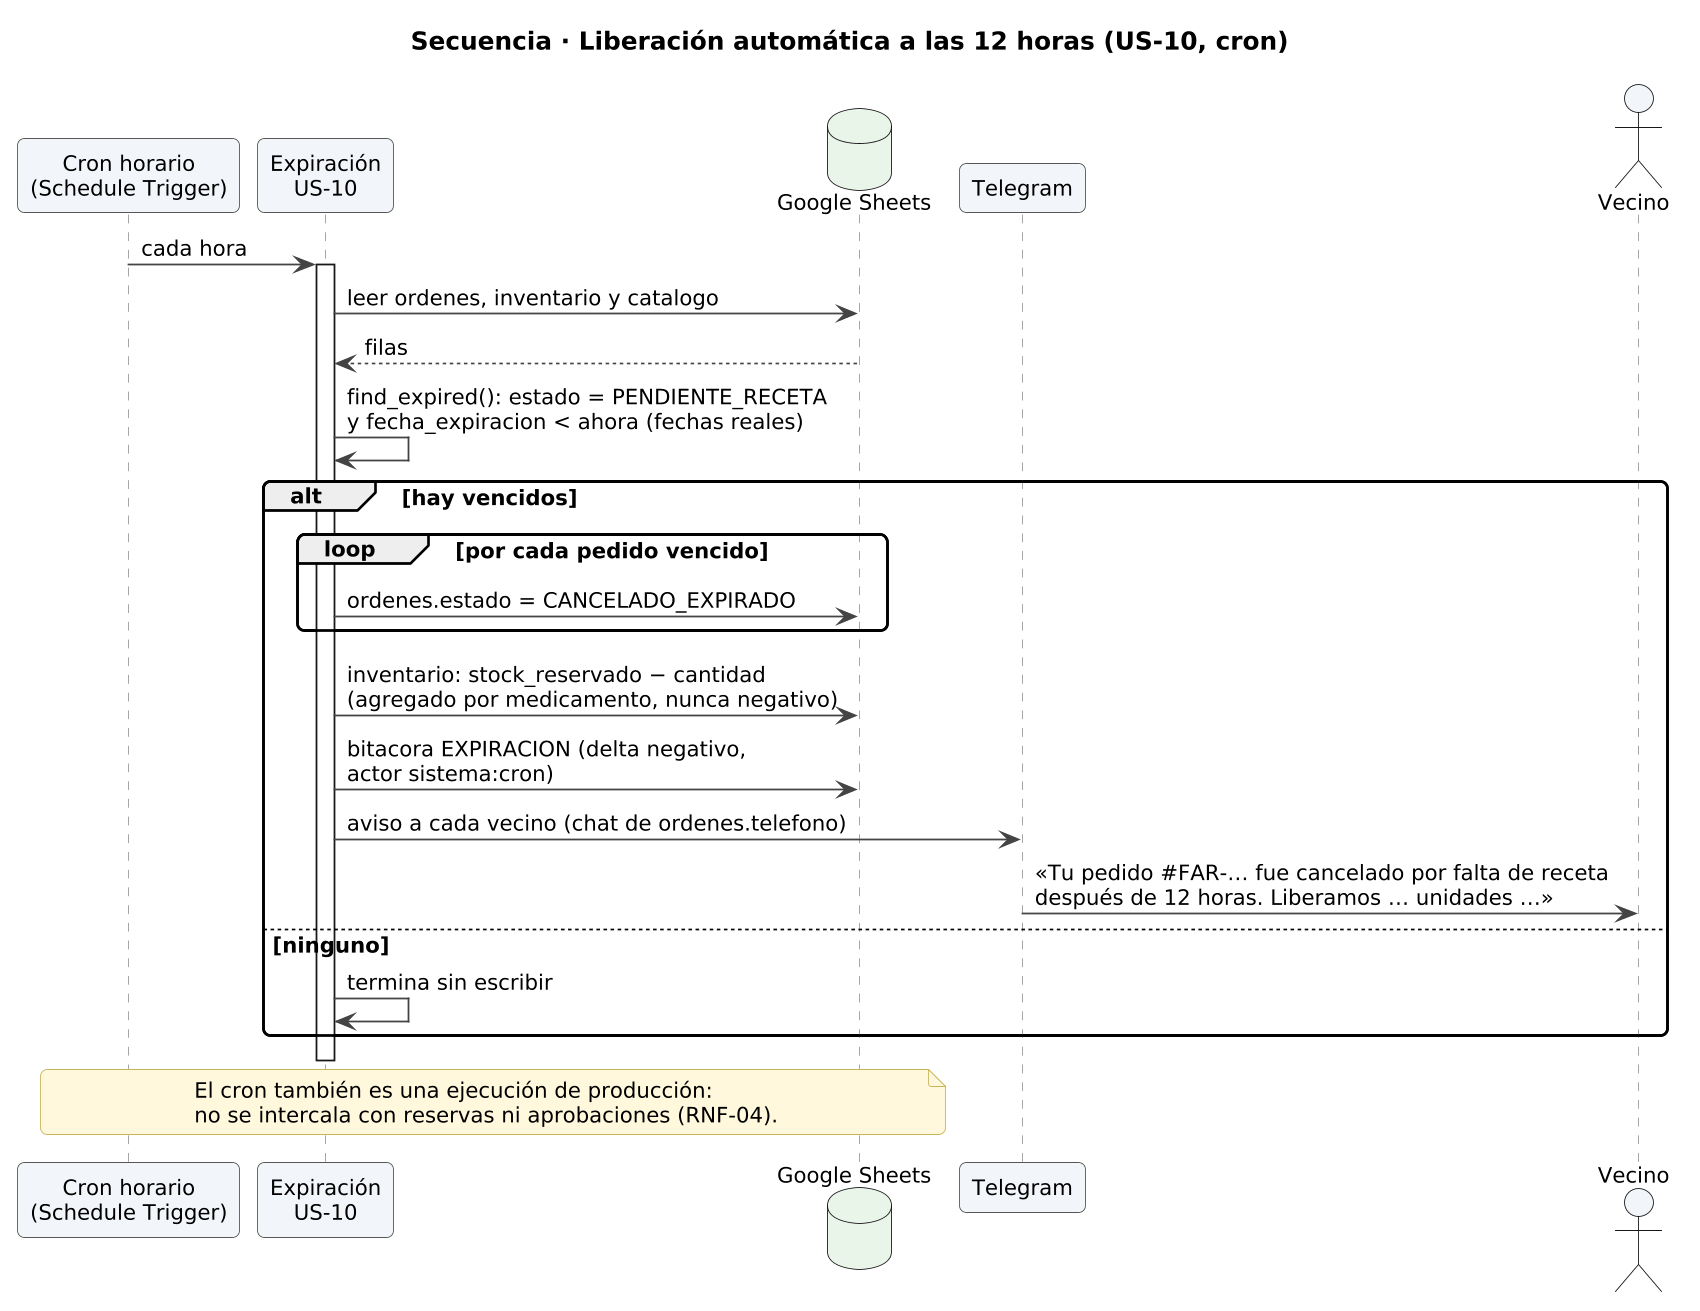

The diagram above was rendered by PlantUML. Its source (embedded in the PNG):
@startuml secuencia-expiracion
skinparamlocked dpi 170
!include estilo.iuml
title Secuencia · Liberación automática a las 12 horas (US-10, cron)

participant "Cron horario\n(Schedule Trigger)" as CRON
participant "Expiración\nUS-10" as EX
database "Google Sheets" as S
participant "Telegram" as TG
actor Vecino

CRON -> EX : cada hora
activate EX
EX -> S : leer ordenes, inventario y catalogo
S --> EX : filas
EX -> EX : find_expired(): estado = PENDIENTE_RECETA\ny fecha_expiracion < ahora (fechas reales)
alt hay vencidos
  loop por cada pedido vencido
    EX -> S : ordenes.estado = CANCELADO_EXPIRADO
  end
  EX -> S : inventario: stock_reservado − cantidad\n(agregado por medicamento, nunca negativo)
  EX -> S : bitacora EXPIRACION (delta negativo,\nactor sistema:cron)
  EX -> TG : aviso a cada vecino (chat de ordenes.telefono)
  TG -> Vecino : «Tu pedido #FAR-… fue cancelado por falta de receta\ndespués de 12 horas. Liberamos … unidades …»
else ninguno
  EX -> EX : termina sin escribir
end
deactivate EX
note over CRON, S : El cron también es una ejecución de producción:\nno se intercala con reservas ni aprobaciones (RNF-04).
@enduml